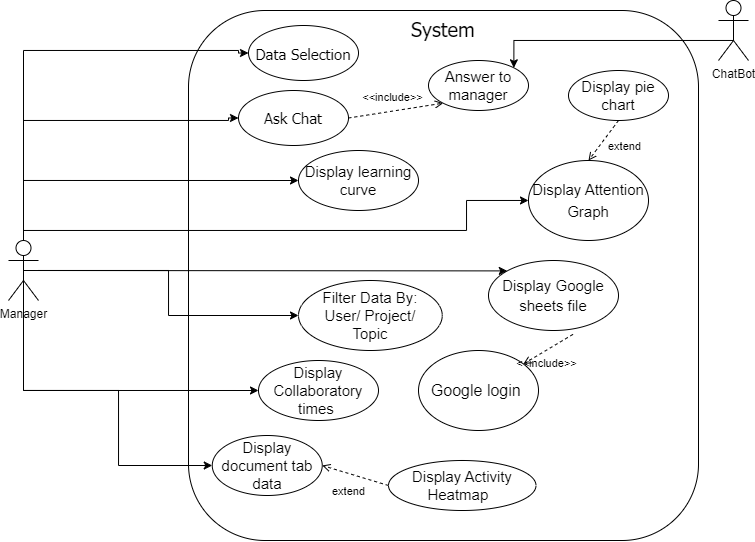

The diagram above was exported from draw.io. Its source (the exported page's mxGraphModel, read from the mxfile embedded in the PNG):
<mxGraphModel dx="989" dy="577" grid="1" gridSize="10" guides="1" tooltips="1" connect="1" arrows="1" fold="1" page="1" pageScale="1" pageWidth="827" pageHeight="1169" math="0" shadow="0">
  <root>
    <mxCell id="0" />
    <mxCell id="1" parent="0" />
    <mxCell id="eiTibsaBoZPklmlBYNvP-1" value="&lt;font style=&quot;font-size: 20px;&quot; face=&quot;Tahoma&quot;&gt;System&lt;/font&gt;" style="rounded=1;whiteSpace=wrap;html=1;verticalAlign=top;labelBackgroundColor=none;gradientColor=none;fontSize=20;" parent="1" vertex="1">
      <mxGeometry x="240" y="100" width="510" height="530" as="geometry" />
    </mxCell>
    <mxCell id="eiTibsaBoZPklmlBYNvP-7" style="edgeStyle=orthogonalEdgeStyle;rounded=0;orthogonalLoop=1;jettySize=auto;html=1;entryX=0;entryY=0.5;entryDx=0;entryDy=0;fontFamily=Helvetica;fontSize=18;fontColor=default;labelBackgroundColor=none;" parent="1" source="eiTibsaBoZPklmlBYNvP-2" target="eiTibsaBoZPklmlBYNvP-6" edge="1">
      <mxGeometry relative="1" as="geometry">
        <Array as="points">
          <mxPoint x="75" y="270" />
        </Array>
      </mxGeometry>
    </mxCell>
    <mxCell id="eiTibsaBoZPklmlBYNvP-38" style="edgeStyle=orthogonalEdgeStyle;rounded=0;orthogonalLoop=1;jettySize=auto;html=1;fontFamily=Helvetica;fontSize=18;fontColor=default;labelBackgroundColor=none;entryX=0;entryY=0.5;entryDx=0;entryDy=0;" parent="1" source="eiTibsaBoZPklmlBYNvP-2" target="eiTibsaBoZPklmlBYNvP-37" edge="1">
      <mxGeometry relative="1" as="geometry">
        <Array as="points">
          <mxPoint x="75" y="140" />
          <mxPoint x="290" y="140" />
        </Array>
        <mxPoint x="170" y="70" as="targetPoint" />
      </mxGeometry>
    </mxCell>
    <mxCell id="eiTibsaBoZPklmlBYNvP-40" style="edgeStyle=orthogonalEdgeStyle;rounded=0;orthogonalLoop=1;jettySize=auto;html=1;fontFamily=Helvetica;fontSize=18;fontColor=default;labelBackgroundColor=none;" parent="1" source="eiTibsaBoZPklmlBYNvP-2" target="eiTibsaBoZPklmlBYNvP-13" edge="1">
      <mxGeometry relative="1" as="geometry">
        <Array as="points">
          <mxPoint x="75" y="320" />
          <mxPoint x="518" y="320" />
        </Array>
      </mxGeometry>
    </mxCell>
    <mxCell id="zyohFssKOO8FW7XNHQk6-5" style="edgeStyle=orthogonalEdgeStyle;rounded=0;orthogonalLoop=1;jettySize=auto;html=1;entryX=0;entryY=0.5;entryDx=0;entryDy=0;" parent="1" source="eiTibsaBoZPklmlBYNvP-2" target="zyohFssKOO8FW7XNHQk6-4" edge="1">
      <mxGeometry relative="1" as="geometry">
        <Array as="points">
          <mxPoint x="75" y="210" />
          <mxPoint x="280" y="210" />
        </Array>
      </mxGeometry>
    </mxCell>
    <mxCell id="eiTibsaBoZPklmlBYNvP-2" value="Manager" style="shape=umlActor;verticalLabelPosition=bottom;verticalAlign=top;html=1;outlineConnect=0;" parent="1" vertex="1">
      <mxGeometry x="60" y="330" width="30" height="60" as="geometry" />
    </mxCell>
    <mxCell id="eiTibsaBoZPklmlBYNvP-6" value="Display learning curve" style="ellipse;whiteSpace=wrap;html=1;rounded=1;strokeColor=default;align=center;verticalAlign=middle;fontFamily=Helvetica;fontSize=15;fontColor=default;labelBackgroundColor=none;fillColor=default;gradientColor=none;" parent="1" vertex="1">
      <mxGeometry x="350" y="240" width="120" height="60" as="geometry" />
    </mxCell>
    <mxCell id="eiTibsaBoZPklmlBYNvP-12" value="&lt;span style=&quot;line-height: 107%; font-size: 15px;&quot;&gt;&lt;font face=&quot;Helvetica&quot; style=&quot;font-size: 15px;&quot;&gt;Display Activity Heatmap&amp;nbsp;&amp;nbsp;&lt;/font&gt;&lt;/span&gt;" style="ellipse;whiteSpace=wrap;html=1;rounded=1;strokeColor=default;align=center;verticalAlign=middle;fontFamily=Helvetica;fontSize=15;fontColor=default;labelBackgroundColor=none;fillColor=default;gradientColor=none;" parent="1" vertex="1">
      <mxGeometry x="440" y="550" width="147.5" height="50" as="geometry" />
    </mxCell>
    <mxCell id="eiTibsaBoZPklmlBYNvP-13" value="&lt;span style=&quot;line-height: 107%;&quot;&gt;&lt;font style=&quot;font-size: 15px;&quot; face=&quot;Helvetica&quot;&gt;Display Attention Graph&lt;/font&gt;&lt;/span&gt;" style="ellipse;whiteSpace=wrap;html=1;rounded=1;strokeColor=default;align=center;verticalAlign=middle;fontFamily=Helvetica;fontSize=18;fontColor=default;labelBackgroundColor=none;fillColor=default;gradientColor=none;" parent="1" vertex="1">
      <mxGeometry x="580" y="250" width="120" height="80" as="geometry" />
    </mxCell>
    <mxCell id="eiTibsaBoZPklmlBYNvP-27" style="edgeStyle=orthogonalEdgeStyle;rounded=0;orthogonalLoop=1;jettySize=auto;html=1;fontFamily=Helvetica;fontSize=18;fontColor=default;labelBackgroundColor=none;entryX=0;entryY=0.5;entryDx=0;entryDy=0;" parent="1" source="eiTibsaBoZPklmlBYNvP-2" target="eiTibsaBoZPklmlBYNvP-33" edge="1">
      <mxGeometry relative="1" as="geometry">
        <mxPoint x="160" y="410" as="sourcePoint" />
        <mxPoint x="415.24" y="190.00000000000003" as="targetPoint" />
      </mxGeometry>
    </mxCell>
    <mxCell id="eiTibsaBoZPklmlBYNvP-33" value="Filter Data By:&lt;br&gt;User/ Project/&lt;div&gt;Topic&lt;/div&gt;" style="ellipse;whiteSpace=wrap;html=1;rounded=1;strokeColor=default;align=center;verticalAlign=middle;fontFamily=Helvetica;fontSize=15;fontColor=default;labelBackgroundColor=none;fillColor=default;gradientColor=none;" parent="1" vertex="1">
      <mxGeometry x="350" y="370" width="143.75" height="70" as="geometry" />
    </mxCell>
    <mxCell id="XCWOeIzMZ8XFIcwOnPsf-1" value="Display document tab data" style="ellipse;whiteSpace=wrap;html=1;rounded=1;strokeColor=default;align=center;verticalAlign=middle;fontFamily=Helvetica;fontSize=15;fontColor=default;labelBackgroundColor=none;fillColor=default;gradientColor=none;" parent="1" vertex="1">
      <mxGeometry x="263.75" y="525" width="110" height="60" as="geometry" />
    </mxCell>
    <mxCell id="XCWOeIzMZ8XFIcwOnPsf-4" value="&lt;font style=&quot;font-size: 15px;&quot;&gt;Display Google sheets file&lt;/font&gt;" style="ellipse;whiteSpace=wrap;html=1;fontStyle=0;fontSize=16;" parent="1" vertex="1">
      <mxGeometry x="540" y="350" width="130" height="70" as="geometry" />
    </mxCell>
    <mxCell id="XCWOeIzMZ8XFIcwOnPsf-5" value="Google login&amp;nbsp;" style="ellipse;whiteSpace=wrap;html=1;strokeColor=default;align=center;verticalAlign=middle;fontFamily=Helvetica;fontSize=16;fontColor=default;fontStyle=0;fillColor=default;" parent="1" vertex="1">
      <mxGeometry x="470" y="440" width="120" height="80" as="geometry" />
    </mxCell>
    <mxCell id="XCWOeIzMZ8XFIcwOnPsf-7" value="&amp;lt;&amp;lt;include&amp;gt;&amp;gt;" style="html=1;verticalAlign=bottom;labelBackgroundColor=none;endArrow=open;endFill=0;dashed=1;rounded=0;exitX=0.65;exitY=1.055;exitDx=0;exitDy=0;exitPerimeter=0;" parent="1" source="XCWOeIzMZ8XFIcwOnPsf-4" target="XCWOeIzMZ8XFIcwOnPsf-5" edge="1">
      <mxGeometry x="0.4508" y="19" width="160" relative="1" as="geometry">
        <mxPoint x="370" y="580" as="sourcePoint" />
        <mxPoint x="530" y="580" as="targetPoint" />
        <mxPoint as="offset" />
      </mxGeometry>
    </mxCell>
    <mxCell id="XCWOeIzMZ8XFIcwOnPsf-8" value="" style="endArrow=classic;html=1;rounded=0;exitX=0.5;exitY=0.5;exitDx=0;exitDy=0;exitPerimeter=0;entryX=0;entryY=0;entryDx=0;entryDy=0;" parent="1" source="eiTibsaBoZPklmlBYNvP-2" target="XCWOeIzMZ8XFIcwOnPsf-4" edge="1">
      <mxGeometry width="50" height="50" relative="1" as="geometry">
        <mxPoint x="430" y="440" as="sourcePoint" />
        <mxPoint x="480" y="390" as="targetPoint" />
      </mxGeometry>
    </mxCell>
    <mxCell id="eiTibsaBoZPklmlBYNvP-37" value="Data Selection" style="ellipse;whiteSpace=wrap;html=1;rounded=1;strokeColor=default;align=center;verticalAlign=middle;fontFamily=Tahoma;fontSize=15;fontColor=default;fillColor=default;" parent="1" vertex="1">
      <mxGeometry x="300" y="115" width="110" height="55" as="geometry" />
    </mxCell>
    <mxCell id="XCWOeIzMZ8XFIcwOnPsf-14" style="edgeStyle=orthogonalEdgeStyle;rounded=0;orthogonalLoop=1;jettySize=auto;html=1;entryX=0;entryY=0.5;entryDx=0;entryDy=0;fontFamily=Helvetica;fontSize=18;fontColor=default;labelBackgroundColor=none;" parent="1" source="eiTibsaBoZPklmlBYNvP-2" target="XCWOeIzMZ8XFIcwOnPsf-15" edge="1">
      <mxGeometry relative="1" as="geometry">
        <Array as="points">
          <mxPoint x="75" y="480" />
        </Array>
        <mxPoint x="130" y="410" as="sourcePoint" />
        <mxPoint x="428.75" y="500" as="targetPoint" />
      </mxGeometry>
    </mxCell>
    <mxCell id="XCWOeIzMZ8XFIcwOnPsf-15" value="Display Collaboratory times&amp;nbsp;" style="ellipse;whiteSpace=wrap;html=1;rounded=1;strokeColor=default;align=center;verticalAlign=middle;fontFamily=Helvetica;fontSize=15;fontColor=default;labelBackgroundColor=none;fillColor=default;gradientColor=none;" parent="1" vertex="1">
      <mxGeometry x="310" y="450" width="120" height="60" as="geometry" />
    </mxCell>
    <mxCell id="XCWOeIzMZ8XFIcwOnPsf-17" style="edgeStyle=orthogonalEdgeStyle;rounded=0;orthogonalLoop=1;jettySize=auto;html=1;entryX=0;entryY=0.5;entryDx=0;entryDy=0;fontFamily=Helvetica;fontSize=18;fontColor=default;labelBackgroundColor=none;exitX=0.5;exitY=0;exitDx=0;exitDy=0;exitPerimeter=0;" parent="1" target="XCWOeIzMZ8XFIcwOnPsf-1" edge="1">
      <mxGeometry relative="1" as="geometry">
        <Array as="points">
          <mxPoint x="75" y="480" />
          <mxPoint x="170" y="480" />
          <mxPoint x="170" y="555" />
        </Array>
        <mxPoint x="75" y="350" as="sourcePoint" />
        <mxPoint x="263.75" y="575" as="targetPoint" />
      </mxGeometry>
    </mxCell>
    <mxCell id="zyohFssKOO8FW7XNHQk6-2" value="&lt;span style=&quot;line-height: 107%; font-size: 15px;&quot;&gt;&lt;font face=&quot;Helvetica&quot; style=&quot;font-size: 15px;&quot;&gt;Display pie chart&lt;/font&gt;&lt;/span&gt;" style="ellipse;whiteSpace=wrap;html=1;rounded=1;strokeColor=default;align=center;verticalAlign=middle;fontFamily=Helvetica;fontSize=15;fontColor=default;labelBackgroundColor=none;fillColor=default;gradientColor=none;" parent="1" vertex="1">
      <mxGeometry x="620" y="160" width="100" height="50" as="geometry" />
    </mxCell>
    <mxCell id="zyohFssKOO8FW7XNHQk6-4" value="Ask Chat" style="ellipse;whiteSpace=wrap;html=1;rounded=1;strokeColor=default;align=center;verticalAlign=middle;fontFamily=Tahoma;fontSize=15;fontColor=default;fillColor=default;" parent="1" vertex="1">
      <mxGeometry x="290" y="180" width="110" height="55" as="geometry" />
    </mxCell>
    <mxCell id="6_Z7LFUo0kYB1CKWtLI5-1" value="extend" style="html=1;verticalAlign=bottom;labelBackgroundColor=none;endArrow=open;endFill=0;dashed=1;rounded=0;exitX=0;exitY=0.5;exitDx=0;exitDy=0;entryX=1;entryY=0.5;entryDx=0;entryDy=0;" edge="1" parent="1" source="eiTibsaBoZPklmlBYNvP-12" target="XCWOeIzMZ8XFIcwOnPsf-1">
      <mxGeometry x="-0.0186" y="26" width="160" relative="1" as="geometry">
        <mxPoint x="373.75" y="550" as="sourcePoint" />
        <mxPoint x="392.75" y="597" as="targetPoint" />
        <mxPoint as="offset" />
      </mxGeometry>
    </mxCell>
    <mxCell id="6_Z7LFUo0kYB1CKWtLI5-2" value="extend" style="html=1;verticalAlign=bottom;labelBackgroundColor=none;endArrow=open;endFill=0;dashed=1;rounded=0;exitX=0.5;exitY=1;exitDx=0;exitDy=0;entryX=0.5;entryY=0;entryDx=0;entryDy=0;" edge="1" parent="1" source="zyohFssKOO8FW7XNHQk6-2" target="eiTibsaBoZPklmlBYNvP-13">
      <mxGeometry x="-0.0186" y="26" width="160" relative="1" as="geometry">
        <mxPoint x="620" y="207.5" as="sourcePoint" />
        <mxPoint x="554" y="187.5" as="targetPoint" />
        <mxPoint as="offset" />
      </mxGeometry>
    </mxCell>
    <mxCell id="6_Z7LFUo0kYB1CKWtLI5-3" value="ChatBot" style="shape=umlActor;verticalLabelPosition=bottom;verticalAlign=top;html=1;outlineConnect=0;" vertex="1" parent="1">
      <mxGeometry x="770" y="90" width="30" height="60" as="geometry" />
    </mxCell>
    <mxCell id="6_Z7LFUo0kYB1CKWtLI5-4" value="&lt;span style=&quot;line-height: 107%; font-size: 15px;&quot;&gt;&lt;font face=&quot;Helvetica&quot; style=&quot;font-size: 15px;&quot;&gt;Answer to manager&lt;/font&gt;&lt;/span&gt;" style="ellipse;whiteSpace=wrap;html=1;rounded=1;strokeColor=default;align=center;verticalAlign=middle;fontFamily=Helvetica;fontSize=15;fontColor=default;labelBackgroundColor=none;fillColor=default;gradientColor=none;" vertex="1" parent="1">
      <mxGeometry x="480" y="150" width="100" height="50" as="geometry" />
    </mxCell>
    <mxCell id="6_Z7LFUo0kYB1CKWtLI5-6" value="&amp;lt;&amp;lt;include&amp;gt;&amp;gt;" style="html=1;verticalAlign=bottom;labelBackgroundColor=none;endArrow=open;endFill=0;dashed=1;rounded=0;exitX=1;exitY=0.5;exitDx=0;exitDy=0;entryX=0;entryY=1;entryDx=0;entryDy=0;" edge="1" parent="1" source="zyohFssKOO8FW7XNHQk6-4" target="6_Z7LFUo0kYB1CKWtLI5-4">
      <mxGeometry x="-0.0479" y="5" width="160" relative="1" as="geometry">
        <mxPoint x="450" y="170" as="sourcePoint" />
        <mxPoint x="400" y="199" as="targetPoint" />
        <mxPoint as="offset" />
      </mxGeometry>
    </mxCell>
    <mxCell id="6_Z7LFUo0kYB1CKWtLI5-7" style="edgeStyle=orthogonalEdgeStyle;rounded=0;orthogonalLoop=1;jettySize=auto;html=1;fontFamily=Helvetica;fontSize=18;fontColor=default;labelBackgroundColor=none;exitX=0.5;exitY=0.5;exitDx=0;exitDy=0;exitPerimeter=0;entryX=1;entryY=0;entryDx=0;entryDy=0;" edge="1" parent="1" source="6_Z7LFUo0kYB1CKWtLI5-3" target="6_Z7LFUo0kYB1CKWtLI5-4">
      <mxGeometry relative="1" as="geometry">
        <Array as="points">
          <mxPoint x="785" y="130" />
          <mxPoint x="565" y="130" />
        </Array>
        <mxPoint x="85" y="340" as="sourcePoint" />
        <mxPoint x="590" y="300" as="targetPoint" />
      </mxGeometry>
    </mxCell>
  </root>
</mxGraphModel>